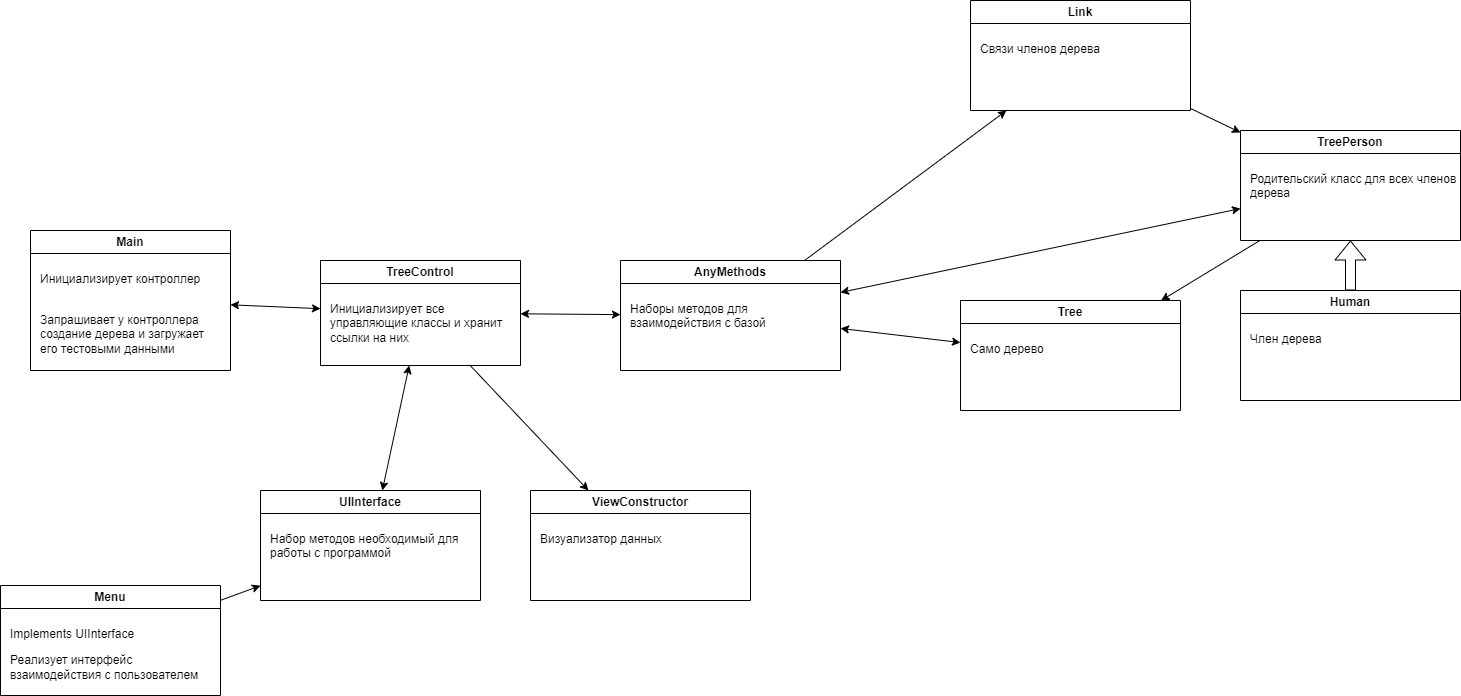

The diagram above was exported from draw.io. Its source (the exported page's mxGraphModel, read from the mxfile embedded in the PNG):
<mxGraphModel dx="782" dy="1875" grid="1" gridSize="10" guides="1" tooltips="1" connect="1" arrows="1" fold="1" page="1" pageScale="1" pageWidth="827" pageHeight="1169" math="0" shadow="0">
  <root>
    <mxCell id="WIyWlLk6GJQsqaUBKTNV-0" />
    <mxCell id="WIyWlLk6GJQsqaUBKTNV-1" parent="WIyWlLk6GJQsqaUBKTNV-0" />
    <mxCell id="0tYPFH7uxa4EdEOT-jY2-0" value="Main" style="swimlane;whiteSpace=wrap;html=1;" vertex="1" parent="WIyWlLk6GJQsqaUBKTNV-1">
      <mxGeometry x="70" y="120" width="200" height="140" as="geometry" />
    </mxCell>
    <mxCell id="0tYPFH7uxa4EdEOT-jY2-1" value="&lt;p style=&quot;&quot;&gt;&lt;span style=&quot;font-size: 12px; font-weight: normal;&quot;&gt;Инициализирует контроллер&lt;/span&gt;&lt;/p&gt;&lt;p style=&quot;&quot;&gt;&lt;span style=&quot;font-size: 12px; font-weight: normal;&quot;&gt;&lt;br&gt;&lt;/span&gt;&lt;span style=&quot;font-size: 12px; font-weight: normal;&quot;&gt;Запрашивает у контроллера создание дерева и загружает его тестовыми данными&lt;/span&gt;&lt;/p&gt;" style="text;html=1;strokeColor=none;fillColor=none;spacing=5;spacingTop=-20;whiteSpace=wrap;overflow=hidden;rounded=0;" vertex="1" parent="0tYPFH7uxa4EdEOT-jY2-0">
      <mxGeometry x="5" y="40" width="190" height="100" as="geometry" />
    </mxCell>
    <mxCell id="0tYPFH7uxa4EdEOT-jY2-2" value="TreeControl" style="swimlane;whiteSpace=wrap;html=1;" vertex="1" parent="WIyWlLk6GJQsqaUBKTNV-1">
      <mxGeometry x="360" y="150" width="200" height="105" as="geometry" />
    </mxCell>
    <mxCell id="0tYPFH7uxa4EdEOT-jY2-3" value="&lt;p style=&quot;&quot;&gt;Инициализирует все управляющие классы и хранит ссылки на них&lt;/p&gt;" style="text;html=1;strokeColor=none;fillColor=none;spacing=5;spacingTop=-20;whiteSpace=wrap;overflow=hidden;rounded=0;" vertex="1" parent="0tYPFH7uxa4EdEOT-jY2-2">
      <mxGeometry x="5" y="40" width="190" height="50" as="geometry" />
    </mxCell>
    <mxCell id="0tYPFH7uxa4EdEOT-jY2-5" value="Menu" style="swimlane;whiteSpace=wrap;html=1;" vertex="1" parent="WIyWlLk6GJQsqaUBKTNV-1">
      <mxGeometry x="40" y="475" width="220" height="110" as="geometry" />
    </mxCell>
    <mxCell id="0tYPFH7uxa4EdEOT-jY2-6" value="&lt;p style=&quot;&quot;&gt;Implements UIInterface&lt;/p&gt;&lt;p style=&quot;&quot;&gt;Реализует интерфейс взаимодействия с пользователем&lt;/p&gt;" style="text;html=1;strokeColor=none;fillColor=none;spacing=5;spacingTop=-20;whiteSpace=wrap;overflow=hidden;rounded=0;" vertex="1" parent="0tYPFH7uxa4EdEOT-jY2-5">
      <mxGeometry x="5" y="40" width="215" height="70" as="geometry" />
    </mxCell>
    <mxCell id="0tYPFH7uxa4EdEOT-jY2-7" value="" style="endArrow=classic;startArrow=none;html=1;rounded=0;fontSize=18;startFill=0;" edge="1" parent="WIyWlLk6GJQsqaUBKTNV-1" source="0tYPFH7uxa4EdEOT-jY2-5" target="0tYPFH7uxa4EdEOT-jY2-9">
      <mxGeometry width="50" height="50" relative="1" as="geometry">
        <mxPoint x="320" y="400" as="sourcePoint" />
        <mxPoint x="440" y="280" as="targetPoint" />
      </mxGeometry>
    </mxCell>
    <mxCell id="0tYPFH7uxa4EdEOT-jY2-8" value="" style="endArrow=classic;html=1;rounded=0;fontSize=18;startArrow=classic;startFill=1;" edge="1" parent="WIyWlLk6GJQsqaUBKTNV-1" source="0tYPFH7uxa4EdEOT-jY2-0" target="0tYPFH7uxa4EdEOT-jY2-2">
      <mxGeometry width="50" height="50" relative="1" as="geometry">
        <mxPoint x="320" y="400" as="sourcePoint" />
        <mxPoint x="370" y="350" as="targetPoint" />
      </mxGeometry>
    </mxCell>
    <mxCell id="0tYPFH7uxa4EdEOT-jY2-9" value="UIInterface" style="swimlane;whiteSpace=wrap;html=1;" vertex="1" parent="WIyWlLk6GJQsqaUBKTNV-1">
      <mxGeometry x="300" y="380" width="220" height="110" as="geometry" />
    </mxCell>
    <mxCell id="0tYPFH7uxa4EdEOT-jY2-10" value="&lt;p style=&quot;&quot;&gt;Набор методов необходимый для работы с программой&lt;/p&gt;" style="text;html=1;strokeColor=none;fillColor=none;spacing=5;spacingTop=-20;whiteSpace=wrap;overflow=hidden;rounded=0;" vertex="1" parent="0tYPFH7uxa4EdEOT-jY2-9">
      <mxGeometry x="5" y="40" width="215" height="70" as="geometry" />
    </mxCell>
    <mxCell id="0tYPFH7uxa4EdEOT-jY2-11" value="" style="endArrow=classic;startArrow=classic;html=1;rounded=0;fontSize=18;" edge="1" parent="WIyWlLk6GJQsqaUBKTNV-1" source="0tYPFH7uxa4EdEOT-jY2-9" target="0tYPFH7uxa4EdEOT-jY2-2">
      <mxGeometry width="50" height="50" relative="1" as="geometry">
        <mxPoint x="320" y="420" as="sourcePoint" />
        <mxPoint x="370" y="370" as="targetPoint" />
      </mxGeometry>
    </mxCell>
    <mxCell id="0tYPFH7uxa4EdEOT-jY2-12" value="ViewConstructor" style="swimlane;whiteSpace=wrap;html=1;" vertex="1" parent="WIyWlLk6GJQsqaUBKTNV-1">
      <mxGeometry x="570" y="380" width="220" height="110" as="geometry" />
    </mxCell>
    <mxCell id="0tYPFH7uxa4EdEOT-jY2-13" value="&lt;p style=&quot;&quot;&gt;Визуализатор данных&lt;/p&gt;" style="text;html=1;strokeColor=none;fillColor=none;spacing=5;spacingTop=-20;whiteSpace=wrap;overflow=hidden;rounded=0;" vertex="1" parent="0tYPFH7uxa4EdEOT-jY2-12">
      <mxGeometry x="5" y="40" width="215" height="70" as="geometry" />
    </mxCell>
    <mxCell id="0tYPFH7uxa4EdEOT-jY2-14" value="" style="endArrow=classic;startArrow=none;html=1;rounded=0;fontSize=18;startFill=0;" edge="1" parent="WIyWlLk6GJQsqaUBKTNV-1" source="0tYPFH7uxa4EdEOT-jY2-2" target="0tYPFH7uxa4EdEOT-jY2-12">
      <mxGeometry width="50" height="50" relative="1" as="geometry">
        <mxPoint x="500" y="400" as="sourcePoint" />
        <mxPoint x="550" y="350" as="targetPoint" />
      </mxGeometry>
    </mxCell>
    <mxCell id="0tYPFH7uxa4EdEOT-jY2-15" value="AnyMethods" style="swimlane;whiteSpace=wrap;html=1;" vertex="1" parent="WIyWlLk6GJQsqaUBKTNV-1">
      <mxGeometry x="660" y="150" width="220" height="110" as="geometry" />
    </mxCell>
    <mxCell id="0tYPFH7uxa4EdEOT-jY2-16" value="&lt;p style=&quot;&quot;&gt;Наборы методов для взаимодействия с базой&lt;/p&gt;" style="text;html=1;strokeColor=none;fillColor=none;spacing=5;spacingTop=-20;whiteSpace=wrap;overflow=hidden;rounded=0;" vertex="1" parent="0tYPFH7uxa4EdEOT-jY2-15">
      <mxGeometry x="5" y="40" width="215" height="70" as="geometry" />
    </mxCell>
    <mxCell id="0tYPFH7uxa4EdEOT-jY2-17" value="" style="endArrow=classic;startArrow=classic;html=1;rounded=0;fontSize=18;" edge="1" parent="WIyWlLk6GJQsqaUBKTNV-1" source="0tYPFH7uxa4EdEOT-jY2-2" target="0tYPFH7uxa4EdEOT-jY2-15">
      <mxGeometry width="50" height="50" relative="1" as="geometry">
        <mxPoint x="610" y="230" as="sourcePoint" />
        <mxPoint x="660" y="180" as="targetPoint" />
      </mxGeometry>
    </mxCell>
    <mxCell id="0tYPFH7uxa4EdEOT-jY2-18" value="TreePerson" style="swimlane;whiteSpace=wrap;html=1;" vertex="1" parent="WIyWlLk6GJQsqaUBKTNV-1">
      <mxGeometry x="1280" y="20" width="220" height="110" as="geometry" />
    </mxCell>
    <mxCell id="0tYPFH7uxa4EdEOT-jY2-19" value="&lt;p style=&quot;&quot;&gt;Родительский класс для всех членов дерева&lt;/p&gt;" style="text;html=1;strokeColor=none;fillColor=none;spacing=5;spacingTop=-20;whiteSpace=wrap;overflow=hidden;rounded=0;" vertex="1" parent="0tYPFH7uxa4EdEOT-jY2-18">
      <mxGeometry x="5" y="40" width="215" height="70" as="geometry" />
    </mxCell>
    <mxCell id="0tYPFH7uxa4EdEOT-jY2-20" value="Tree" style="swimlane;whiteSpace=wrap;html=1;" vertex="1" parent="WIyWlLk6GJQsqaUBKTNV-1">
      <mxGeometry x="1000" y="190" width="220" height="110" as="geometry" />
    </mxCell>
    <mxCell id="0tYPFH7uxa4EdEOT-jY2-21" value="&lt;p style=&quot;&quot;&gt;Само дерево&lt;/p&gt;" style="text;html=1;strokeColor=none;fillColor=none;spacing=5;spacingTop=-20;whiteSpace=wrap;overflow=hidden;rounded=0;" vertex="1" parent="0tYPFH7uxa4EdEOT-jY2-20">
      <mxGeometry x="5" y="40" width="215" height="70" as="geometry" />
    </mxCell>
    <mxCell id="0tYPFH7uxa4EdEOT-jY2-22" value="Human" style="swimlane;whiteSpace=wrap;html=1;" vertex="1" parent="WIyWlLk6GJQsqaUBKTNV-1">
      <mxGeometry x="1280" y="180" width="220" height="110" as="geometry" />
    </mxCell>
    <mxCell id="0tYPFH7uxa4EdEOT-jY2-23" value="&lt;p style=&quot;&quot;&gt;Член дерева&lt;/p&gt;" style="text;html=1;strokeColor=none;fillColor=none;spacing=5;spacingTop=-20;whiteSpace=wrap;overflow=hidden;rounded=0;" vertex="1" parent="0tYPFH7uxa4EdEOT-jY2-22">
      <mxGeometry x="5" y="40" width="215" height="70" as="geometry" />
    </mxCell>
    <mxCell id="0tYPFH7uxa4EdEOT-jY2-25" value="" style="shape=flexArrow;endArrow=classic;html=1;rounded=0;fontSize=18;" edge="1" parent="WIyWlLk6GJQsqaUBKTNV-1" source="0tYPFH7uxa4EdEOT-jY2-22" target="0tYPFH7uxa4EdEOT-jY2-18">
      <mxGeometry width="50" height="50" relative="1" as="geometry">
        <mxPoint x="1360" y="320" as="sourcePoint" />
        <mxPoint x="1410" y="270" as="targetPoint" />
      </mxGeometry>
    </mxCell>
    <mxCell id="0tYPFH7uxa4EdEOT-jY2-28" value="Link" style="swimlane;whiteSpace=wrap;html=1;" vertex="1" parent="WIyWlLk6GJQsqaUBKTNV-1">
      <mxGeometry x="1010" y="-110" width="220" height="110" as="geometry" />
    </mxCell>
    <mxCell id="0tYPFH7uxa4EdEOT-jY2-29" value="&lt;p style=&quot;&quot;&gt;Связи членов дерева&lt;/p&gt;" style="text;html=1;strokeColor=none;fillColor=none;spacing=5;spacingTop=-20;whiteSpace=wrap;overflow=hidden;rounded=0;" vertex="1" parent="0tYPFH7uxa4EdEOT-jY2-28">
      <mxGeometry x="5" y="40" width="215" height="70" as="geometry" />
    </mxCell>
    <mxCell id="0tYPFH7uxa4EdEOT-jY2-31" value="" style="endArrow=classic;html=1;rounded=0;fontSize=18;" edge="1" parent="WIyWlLk6GJQsqaUBKTNV-1" source="0tYPFH7uxa4EdEOT-jY2-18" target="0tYPFH7uxa4EdEOT-jY2-20">
      <mxGeometry width="50" height="50" relative="1" as="geometry">
        <mxPoint x="1210" y="140" as="sourcePoint" />
        <mxPoint x="1260" y="90" as="targetPoint" />
      </mxGeometry>
    </mxCell>
    <mxCell id="0tYPFH7uxa4EdEOT-jY2-32" value="" style="endArrow=classic;html=1;rounded=0;fontSize=18;" edge="1" parent="WIyWlLk6GJQsqaUBKTNV-1" source="0tYPFH7uxa4EdEOT-jY2-28" target="0tYPFH7uxa4EdEOT-jY2-18">
      <mxGeometry width="50" height="50" relative="1" as="geometry">
        <mxPoint x="1210" y="140" as="sourcePoint" />
        <mxPoint x="1260" y="90" as="targetPoint" />
      </mxGeometry>
    </mxCell>
    <mxCell id="0tYPFH7uxa4EdEOT-jY2-33" value="" style="endArrow=classic;html=1;rounded=0;fontSize=18;" edge="1" parent="WIyWlLk6GJQsqaUBKTNV-1" source="0tYPFH7uxa4EdEOT-jY2-15" target="0tYPFH7uxa4EdEOT-jY2-28">
      <mxGeometry width="50" height="50" relative="1" as="geometry">
        <mxPoint x="1210" y="140" as="sourcePoint" />
        <mxPoint x="1260" y="90" as="targetPoint" />
      </mxGeometry>
    </mxCell>
    <mxCell id="0tYPFH7uxa4EdEOT-jY2-34" value="" style="endArrow=classic;startArrow=classic;html=1;rounded=0;fontSize=18;" edge="1" parent="WIyWlLk6GJQsqaUBKTNV-1" source="0tYPFH7uxa4EdEOT-jY2-15" target="0tYPFH7uxa4EdEOT-jY2-20">
      <mxGeometry width="50" height="50" relative="1" as="geometry">
        <mxPoint x="1050" y="140" as="sourcePoint" />
        <mxPoint x="1100" y="90" as="targetPoint" />
      </mxGeometry>
    </mxCell>
    <mxCell id="0tYPFH7uxa4EdEOT-jY2-35" value="" style="endArrow=classic;startArrow=classic;html=1;rounded=0;fontSize=18;" edge="1" parent="WIyWlLk6GJQsqaUBKTNV-1" source="0tYPFH7uxa4EdEOT-jY2-15" target="0tYPFH7uxa4EdEOT-jY2-18">
      <mxGeometry width="50" height="50" relative="1" as="geometry">
        <mxPoint x="1050" y="140" as="sourcePoint" />
        <mxPoint x="1100" y="90" as="targetPoint" />
      </mxGeometry>
    </mxCell>
  </root>
</mxGraphModel>